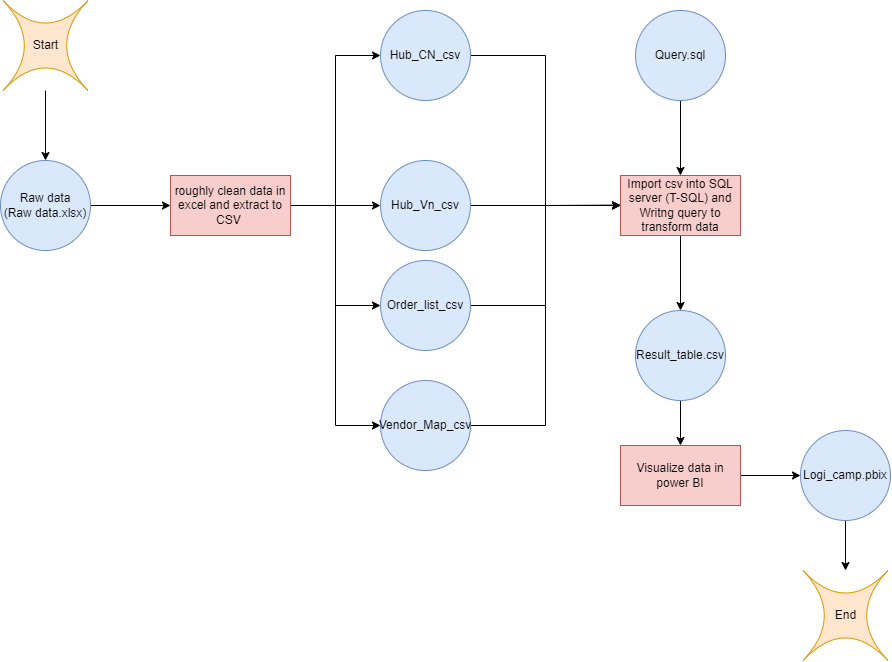

The diagram above was exported from draw.io. Its source (the exported page's mxGraphModel, read from the mxfile embedded in the PNG):
<mxGraphModel dx="1497" dy="763" grid="1" gridSize="10" guides="1" tooltips="1" connect="1" arrows="1" fold="1" page="1" pageScale="1" pageWidth="1654" pageHeight="2336" math="0" shadow="0">
  <root>
    <mxCell id="WIyWlLk6GJQsqaUBKTNV-0" />
    <mxCell id="WIyWlLk6GJQsqaUBKTNV-1" parent="WIyWlLk6GJQsqaUBKTNV-0" />
    <mxCell id="QRRRrKZk07oc3F34hiiX-13" value="" style="edgeStyle=orthogonalEdgeStyle;rounded=0;orthogonalLoop=1;jettySize=auto;html=1;" edge="1" parent="WIyWlLk6GJQsqaUBKTNV-1" source="QRRRrKZk07oc3F34hiiX-2" target="QRRRrKZk07oc3F34hiiX-3">
      <mxGeometry relative="1" as="geometry" />
    </mxCell>
    <mxCell id="QRRRrKZk07oc3F34hiiX-2" value="Raw data&lt;br&gt;(Raw data.xlsx)" style="ellipse;whiteSpace=wrap;html=1;aspect=fixed;fillColor=#dae8fc;strokeColor=#6c8ebf;" vertex="1" parent="WIyWlLk6GJQsqaUBKTNV-1">
      <mxGeometry x="40" y="220" width="90" height="90" as="geometry" />
    </mxCell>
    <mxCell id="QRRRrKZk07oc3F34hiiX-14" value="" style="edgeStyle=orthogonalEdgeStyle;rounded=0;orthogonalLoop=1;jettySize=auto;html=1;" edge="1" parent="WIyWlLk6GJQsqaUBKTNV-1" source="QRRRrKZk07oc3F34hiiX-3" target="QRRRrKZk07oc3F34hiiX-5">
      <mxGeometry relative="1" as="geometry" />
    </mxCell>
    <mxCell id="QRRRrKZk07oc3F34hiiX-15" style="edgeStyle=orthogonalEdgeStyle;rounded=0;orthogonalLoop=1;jettySize=auto;html=1;exitX=1;exitY=0.5;exitDx=0;exitDy=0;entryX=0;entryY=0.5;entryDx=0;entryDy=0;" edge="1" parent="WIyWlLk6GJQsqaUBKTNV-1" source="QRRRrKZk07oc3F34hiiX-3" target="QRRRrKZk07oc3F34hiiX-4">
      <mxGeometry relative="1" as="geometry" />
    </mxCell>
    <mxCell id="QRRRrKZk07oc3F34hiiX-16" style="edgeStyle=orthogonalEdgeStyle;rounded=0;orthogonalLoop=1;jettySize=auto;html=1;exitX=1;exitY=0.5;exitDx=0;exitDy=0;entryX=0;entryY=0.5;entryDx=0;entryDy=0;" edge="1" parent="WIyWlLk6GJQsqaUBKTNV-1" source="QRRRrKZk07oc3F34hiiX-3" target="QRRRrKZk07oc3F34hiiX-6">
      <mxGeometry relative="1" as="geometry" />
    </mxCell>
    <mxCell id="QRRRrKZk07oc3F34hiiX-17" style="edgeStyle=orthogonalEdgeStyle;rounded=0;orthogonalLoop=1;jettySize=auto;html=1;exitX=1;exitY=0.5;exitDx=0;exitDy=0;entryX=0;entryY=0.5;entryDx=0;entryDy=0;" edge="1" parent="WIyWlLk6GJQsqaUBKTNV-1" source="QRRRrKZk07oc3F34hiiX-3" target="QRRRrKZk07oc3F34hiiX-7">
      <mxGeometry relative="1" as="geometry" />
    </mxCell>
    <mxCell id="QRRRrKZk07oc3F34hiiX-3" value="roughly clean data in excel and extract to CSV&amp;nbsp;" style="rounded=0;whiteSpace=wrap;html=1;fillColor=#f8cecc;strokeColor=#b85450;" vertex="1" parent="WIyWlLk6GJQsqaUBKTNV-1">
      <mxGeometry x="210" y="235" width="120" height="60" as="geometry" />
    </mxCell>
    <mxCell id="QRRRrKZk07oc3F34hiiX-18" style="edgeStyle=orthogonalEdgeStyle;rounded=0;orthogonalLoop=1;jettySize=auto;html=1;exitX=1;exitY=0.5;exitDx=0;exitDy=0;entryX=0;entryY=0.5;entryDx=0;entryDy=0;" edge="1" parent="WIyWlLk6GJQsqaUBKTNV-1" source="QRRRrKZk07oc3F34hiiX-4" target="QRRRrKZk07oc3F34hiiX-8">
      <mxGeometry relative="1" as="geometry" />
    </mxCell>
    <mxCell id="QRRRrKZk07oc3F34hiiX-4" value="Hub_CN_csv" style="ellipse;whiteSpace=wrap;html=1;aspect=fixed;fillColor=#dae8fc;strokeColor=#6c8ebf;" vertex="1" parent="WIyWlLk6GJQsqaUBKTNV-1">
      <mxGeometry x="420" y="70" width="90" height="90" as="geometry" />
    </mxCell>
    <mxCell id="QRRRrKZk07oc3F34hiiX-19" style="edgeStyle=orthogonalEdgeStyle;rounded=0;orthogonalLoop=1;jettySize=auto;html=1;exitX=1;exitY=0.5;exitDx=0;exitDy=0;" edge="1" parent="WIyWlLk6GJQsqaUBKTNV-1" source="QRRRrKZk07oc3F34hiiX-5">
      <mxGeometry relative="1" as="geometry">
        <mxPoint x="660" y="264.57142857142867" as="targetPoint" />
      </mxGeometry>
    </mxCell>
    <mxCell id="QRRRrKZk07oc3F34hiiX-5" value="Hub_Vn_csv" style="ellipse;whiteSpace=wrap;html=1;aspect=fixed;fillColor=#dae8fc;strokeColor=#6c8ebf;" vertex="1" parent="WIyWlLk6GJQsqaUBKTNV-1">
      <mxGeometry x="420" y="220" width="90" height="90" as="geometry" />
    </mxCell>
    <mxCell id="QRRRrKZk07oc3F34hiiX-20" style="edgeStyle=orthogonalEdgeStyle;rounded=0;orthogonalLoop=1;jettySize=auto;html=1;exitX=1;exitY=0.5;exitDx=0;exitDy=0;entryX=0;entryY=0.5;entryDx=0;entryDy=0;" edge="1" parent="WIyWlLk6GJQsqaUBKTNV-1" source="QRRRrKZk07oc3F34hiiX-6" target="QRRRrKZk07oc3F34hiiX-8">
      <mxGeometry relative="1" as="geometry" />
    </mxCell>
    <mxCell id="QRRRrKZk07oc3F34hiiX-6" value="Order_list_csv" style="ellipse;whiteSpace=wrap;html=1;aspect=fixed;fillColor=#dae8fc;strokeColor=#6c8ebf;" vertex="1" parent="WIyWlLk6GJQsqaUBKTNV-1">
      <mxGeometry x="420" y="320" width="90" height="90" as="geometry" />
    </mxCell>
    <mxCell id="QRRRrKZk07oc3F34hiiX-21" style="edgeStyle=orthogonalEdgeStyle;rounded=0;orthogonalLoop=1;jettySize=auto;html=1;exitX=1;exitY=0.5;exitDx=0;exitDy=0;entryX=0;entryY=0.5;entryDx=0;entryDy=0;" edge="1" parent="WIyWlLk6GJQsqaUBKTNV-1" source="QRRRrKZk07oc3F34hiiX-7" target="QRRRrKZk07oc3F34hiiX-8">
      <mxGeometry relative="1" as="geometry" />
    </mxCell>
    <mxCell id="QRRRrKZk07oc3F34hiiX-7" value="Vendor_Map_csv" style="ellipse;whiteSpace=wrap;html=1;aspect=fixed;fillColor=#dae8fc;strokeColor=#6c8ebf;" vertex="1" parent="WIyWlLk6GJQsqaUBKTNV-1">
      <mxGeometry x="420" y="440" width="90" height="90" as="geometry" />
    </mxCell>
    <mxCell id="QRRRrKZk07oc3F34hiiX-23" value="" style="edgeStyle=orthogonalEdgeStyle;rounded=0;orthogonalLoop=1;jettySize=auto;html=1;" edge="1" parent="WIyWlLk6GJQsqaUBKTNV-1" source="QRRRrKZk07oc3F34hiiX-8" target="QRRRrKZk07oc3F34hiiX-10">
      <mxGeometry relative="1" as="geometry" />
    </mxCell>
    <mxCell id="QRRRrKZk07oc3F34hiiX-8" value="Import csv into SQL server (T-SQL) and Writng query to transform data" style="rounded=0;whiteSpace=wrap;html=1;fillColor=#f8cecc;strokeColor=#b85450;" vertex="1" parent="WIyWlLk6GJQsqaUBKTNV-1">
      <mxGeometry x="660" y="235" width="120" height="60" as="geometry" />
    </mxCell>
    <mxCell id="QRRRrKZk07oc3F34hiiX-22" value="" style="edgeStyle=orthogonalEdgeStyle;rounded=0;orthogonalLoop=1;jettySize=auto;html=1;" edge="1" parent="WIyWlLk6GJQsqaUBKTNV-1" source="QRRRrKZk07oc3F34hiiX-9" target="QRRRrKZk07oc3F34hiiX-8">
      <mxGeometry relative="1" as="geometry" />
    </mxCell>
    <mxCell id="QRRRrKZk07oc3F34hiiX-9" value="Query.sql" style="ellipse;whiteSpace=wrap;html=1;aspect=fixed;fillColor=#dae8fc;strokeColor=#6c8ebf;" vertex="1" parent="WIyWlLk6GJQsqaUBKTNV-1">
      <mxGeometry x="675" y="70" width="90" height="90" as="geometry" />
    </mxCell>
    <mxCell id="QRRRrKZk07oc3F34hiiX-24" value="" style="edgeStyle=orthogonalEdgeStyle;rounded=0;orthogonalLoop=1;jettySize=auto;html=1;" edge="1" parent="WIyWlLk6GJQsqaUBKTNV-1" source="QRRRrKZk07oc3F34hiiX-10" target="QRRRrKZk07oc3F34hiiX-11">
      <mxGeometry relative="1" as="geometry" />
    </mxCell>
    <mxCell id="QRRRrKZk07oc3F34hiiX-10" value="Result_table.csv" style="ellipse;whiteSpace=wrap;html=1;aspect=fixed;fillColor=#dae8fc;strokeColor=#6c8ebf;" vertex="1" parent="WIyWlLk6GJQsqaUBKTNV-1">
      <mxGeometry x="675" y="370" width="90" height="90" as="geometry" />
    </mxCell>
    <mxCell id="QRRRrKZk07oc3F34hiiX-25" value="" style="edgeStyle=orthogonalEdgeStyle;rounded=0;orthogonalLoop=1;jettySize=auto;html=1;" edge="1" parent="WIyWlLk6GJQsqaUBKTNV-1" source="QRRRrKZk07oc3F34hiiX-11" target="QRRRrKZk07oc3F34hiiX-12">
      <mxGeometry relative="1" as="geometry" />
    </mxCell>
    <mxCell id="QRRRrKZk07oc3F34hiiX-11" value="Visualize data in power BI" style="rounded=0;whiteSpace=wrap;html=1;fillColor=#f8cecc;strokeColor=#b85450;" vertex="1" parent="WIyWlLk6GJQsqaUBKTNV-1">
      <mxGeometry x="660" y="505" width="120" height="60" as="geometry" />
    </mxCell>
    <mxCell id="QRRRrKZk07oc3F34hiiX-29" value="" style="edgeStyle=orthogonalEdgeStyle;rounded=0;orthogonalLoop=1;jettySize=auto;html=1;" edge="1" parent="WIyWlLk6GJQsqaUBKTNV-1" source="QRRRrKZk07oc3F34hiiX-12" target="QRRRrKZk07oc3F34hiiX-28">
      <mxGeometry relative="1" as="geometry" />
    </mxCell>
    <mxCell id="QRRRrKZk07oc3F34hiiX-12" value="Logi_camp.pbix" style="ellipse;whiteSpace=wrap;html=1;aspect=fixed;fillColor=#dae8fc;strokeColor=#6c8ebf;" vertex="1" parent="WIyWlLk6GJQsqaUBKTNV-1">
      <mxGeometry x="840" y="490" width="90" height="90" as="geometry" />
    </mxCell>
    <mxCell id="QRRRrKZk07oc3F34hiiX-27" value="" style="edgeStyle=orthogonalEdgeStyle;rounded=0;orthogonalLoop=1;jettySize=auto;html=1;" edge="1" parent="WIyWlLk6GJQsqaUBKTNV-1" source="QRRRrKZk07oc3F34hiiX-26" target="QRRRrKZk07oc3F34hiiX-2">
      <mxGeometry relative="1" as="geometry" />
    </mxCell>
    <mxCell id="QRRRrKZk07oc3F34hiiX-26" value="Start" style="shape=switch;whiteSpace=wrap;html=1;fillColor=#ffe6cc;strokeColor=#d79b00;" vertex="1" parent="WIyWlLk6GJQsqaUBKTNV-1">
      <mxGeometry x="42.5" y="60" width="85" height="90" as="geometry" />
    </mxCell>
    <mxCell id="QRRRrKZk07oc3F34hiiX-28" value="End" style="shape=switch;whiteSpace=wrap;html=1;fillColor=#ffe6cc;strokeColor=#d79b00;" vertex="1" parent="WIyWlLk6GJQsqaUBKTNV-1">
      <mxGeometry x="842.5" y="630" width="85" height="90" as="geometry" />
    </mxCell>
  </root>
</mxGraphModel>